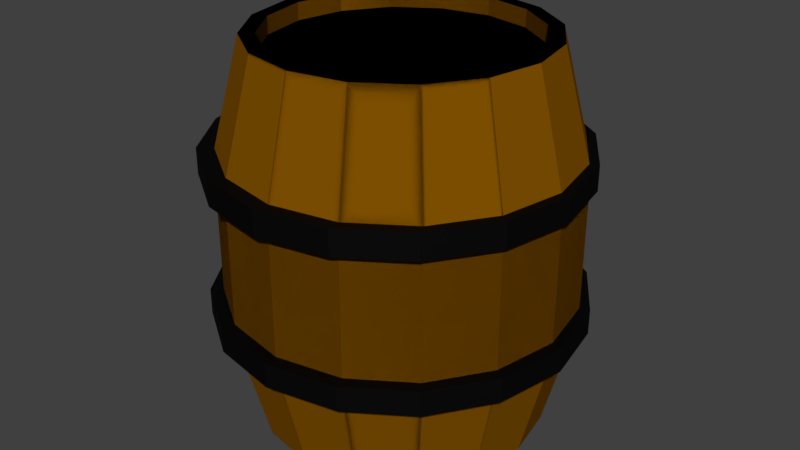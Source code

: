 # Source: barrel4.blend  (saved by Blender 2.79.0; exported with 4.5.12 LTS)
import bpy
from mathutils import Matrix  # noqa: F401  (used for matrix-valued properties, if any)

bpy.ops.wm.read_factory_settings(use_empty=True)
scene = bpy.context.scene
scene.name = 'Scene'

# ---- collections
col_collection_1 = bpy.data.collections.new('Collection 1'); scene.collection.children.link(col_collection_1)

# ---- materials (node trees are filled in below, after node groups)
mat_brown = bpy.data.materials.new('brown')
mat_brown.alpha_threshold = 0.0
mat_brown.diffuse_color = (0.2232, 0.08438, 0.0003035, 1.0)
mat_brown.roughness = 0.5
mat_material = bpy.data.materials.new('Material')
mat_material.alpha_threshold = 0.0
mat_material.diffuse_color = (0.001032, 0.001032, 0.001032, 1.0)
mat_material.roughness = 0.5

# ---- material node trees
mat_material.use_nodes = True; mat_material.node_tree.nodes.clear()
_N = mat_material.node_tree.nodes; _L = mat_material.node_tree.links
n0 = _N.new('ShaderNodeBsdfDiffuse'); n0.name = 'Diffuse BSDF'; n0.location = (10, 300)
n0.inputs[0].default_value = (0.001032, 0.001032, 0.001032, 1.0)
n1 = _N.new('ShaderNodeBsdfAnisotropic'); n1.name = 'Glossy BSDF'; n1.location = (-19, -3)
n1.distribution = 'GGX'
n1.inputs[0].default_value = (0.04114, 0.04114, 0.04114, 1.0)
n1.inputs[1].default_value = 0.4472
n2 = _N.new('ShaderNodeOutputMaterial'); n2.name = 'Material Output'; n2.location = (509, 162)
n3 = _N.new('ShaderNodeMixShader'); n3.name = 'Mix Shader'; n3.location = (249, 154)
n3.inputs[0].default_value = 0.5182
_L.new(n0.outputs[0], n3.inputs[1])
_L.new(n1.outputs[0], n3.inputs[2])
_L.new(n3.outputs[0], n2.inputs[0])
n2.is_active_output = True

# ---- world
world_world = bpy.data.worlds.new('World'); scene.world = world_world
world_world.color = (0.05088, 0.05088, 0.05088)
world_world.use_sun_shadow = False
world_world.sun_shadow_jitter_overblur = 0.0
world_world.cycles.sampling_method = 'MANUAL'

# ---- meshes
me_cylinder_003 = bpy.data.meshes.new('Cylinder.003')
me_cylinder_003.from_pydata([(0.004872, 1.0, 13.89), (0.004872, 1.0, 15.89), (0.3876, 0.9239, 13.89), (0.3876, 0.9239, 15.89), (0.712, 0.7071, 13.89), (0.712, 0.7071, 15.89), (0.9288, 0.3827, 13.89), (0.9288, 0.3827, 15.89), (1.005, -1.838e-07, 13.89), (1.005, -1.838e-07, 15.89), (0.9288, -0.3827, 13.89), (0.9288, -0.3827, 15.89), (0.712, -0.7071, 13.89), (0.712, -0.7071, 15.89), (0.3876, -0.9239, 13.89), (0.3876, -0.9239, 15.89), (0.004872, -1.0, 13.89), (0.004872, -1.0, 15.89), (-0.3778, -0.9239, 13.89), (-0.3778, -0.9239, 15.89), (-0.7022, -0.7071, 13.89), (-0.7022, -0.7071, 15.89), (-0.919, -0.3827, 13.89), (-0.919, -0.3827, 15.89), (-0.9951, -1.282e-07, 13.89), (-0.9951, -1.282e-07, 15.89), (-0.919, 0.3827, 13.89), (-0.919, 0.3827, 15.89), (-0.7022, 0.7071, 13.89), (-0.7022, 0.7071, 15.89), (-0.3778, 0.9239, 13.89), (-0.3778, 0.9239, 15.89), (-0.0146, 1.004, 25.25), (-0.0146, 1.004, 27.25), (0.3681, 0.928, 25.25), (0.3681, 0.928, 27.25), (0.6925, 0.7112, 25.25), (0.6925, 0.7112, 27.25), (0.9093, 0.3868, 25.25), (0.9093, 0.3868, 27.25), (0.9854, 0.004135, 25.25), (0.9854, 0.004135, 27.25), (0.9093, -0.3785, 25.25), (0.9093, -0.3785, 27.25), (0.6925, -0.703, 25.25), (0.6925, -0.703, 27.25), (0.3681, -0.9197, 25.25), (0.3681, -0.9197, 27.25), (-0.0146, -0.9959, 25.25), (-0.0146, -0.9959, 27.25), (-0.3973, -0.9197, 25.25), (-0.3973, -0.9197, 27.25), (-0.7217, -0.703, 25.25), (-0.7217, -0.703, 27.25), (-0.9385, -0.3785, 25.25), (-0.9385, -0.3785, 27.25), (-1.015, 0.004136, 25.25), (-1.015, 0.004136, 27.25), (-0.9385, 0.3868, 25.25), (-0.9385, 0.3868, 27.25), (-0.7217, 0.7112, 25.25), (-0.7217, 0.7112, 27.25), (-0.3973, 0.928, 25.25), (-0.3973, 0.928, 27.25), (0.3072, 0.7272, 35.5), (0.56, 0.5583, 35.5), (0.7289, 0.3055, 35.5), (0.7883, 0.007322, 35.5), (0.7289, -0.2909, 35.5), (0.56, -0.5437, 35.5), (0.3072, -0.7126, 35.5), (-0.2892, -0.7126, 35.5), (-0.5419, -0.5437, 35.5), (-0.7109, -0.2909, 35.5), (-0.7702, 0.007322, 35.5), (-0.7109, 0.3055, 35.5), (-0.5419, 0.5583, 35.5), (-0.2892, 0.7272, 35.5), (0.368, 0.874, 26.65), (0.6723, 0.6706, 26.65), (0.8757, 0.3663, 26.65), (0.9471, 0.007322, 26.65), (0.8757, -0.3516, 26.65), (0.6723, -0.656, 26.65), (0.368, -0.8593, 26.65), (-0.3499, -0.8593, 26.65), (-0.6542, -0.656, 26.65), (-0.8576, -0.3516, 26.65), (-0.929, 0.007322, 26.65), (-0.8576, 0.3663, 26.65), (-0.6542, 0.6706, 26.65), (-0.3499, 0.874, 26.65), (0.2756, 0.6508, 35.5), (0.5016, 0.4998, 35.5), (0.6525, 0.2739, 35.5), (0.7056, 0.007322, 35.5), (0.6525, -0.2592, 35.5), (0.5016, -0.4852, 35.5), (0.2756, -0.6362, 35.5), (-0.2575, -0.6362, 35.5), (-0.4835, -0.4852, 35.5), (-0.6345, -0.2592, 35.5), (-0.6875, 0.007322, 35.5), (-0.6345, 0.2739, 35.5), (-0.4835, 0.4998, 35.5), (-0.2575, 0.6508, 35.5), (0.2756, 0.6508, 34.16), (0.5016, 0.4998, 34.16), (0.6525, 0.2739, 34.16), (0.7056, 0.007322, 34.16), (0.6525, -0.2592, 34.16), (0.5016, -0.4852, 34.16), (0.2756, -0.6362, 34.16), (-0.2575, -0.6362, 34.16), (-0.4835, -0.4852, 34.16), (-0.6345, -0.2592, 34.16), (-0.6875, 0.007322, 34.16), (-0.6345, 0.2739, 34.16), (-0.4835, 0.4998, 34.16), (-0.2575, 0.6508, 34.16), (0.368, 0.874, 20.49), (0.6723, 0.6706, 20.49), (0.8757, 0.3663, 20.49), (0.9471, 0.007322, 20.49), (0.8757, -0.3516, 20.49), (0.6723, -0.656, 20.49), (0.368, -0.8593, 20.49), (-0.3499, -0.8593, 20.49), (-0.6542, -0.656, 20.49), (-0.8576, -0.3516, 20.49), (-0.929, 0.007322, 20.49), (-0.8576, 0.3663, 20.49), (-0.6542, 0.6706, 20.49), (-0.3499, 0.874, 20.49), (0.009043, 0.7865, 35.5), (-0.2892, 0.7272, 35.5), (-0.5419, 0.5583, 35.5), (-0.7109, 0.3055, 35.5), (-0.7702, 0.007322, 35.5), (-0.7109, -0.2909, 35.5), (-0.5419, -0.5437, 35.5), (-0.2892, -0.7126, 35.5), (0.009043, -0.7719, 35.5), (0.3072, -0.7126, 35.5), (0.56, -0.5437, 35.5), (0.7289, -0.2909, 35.5), (0.7883, 0.007322, 35.5), (0.7289, 0.3055, 35.5), (0.56, 0.5583, 35.5), (0.3072, 0.7272, 35.5), (0.009043, 0.9454, 26.65), (-0.3499, 0.874, 26.65), (-0.6542, 0.6706, 26.65), (-0.8576, 0.3663, 26.65), (-0.929, 0.007322, 26.65), (-0.8576, -0.3516, 26.65), (-0.6542, -0.656, 26.65), (-0.3499, -0.8593, 26.65), (0.009043, -0.9307, 26.65), (0.368, -0.8593, 26.65), (0.6723, -0.656, 26.65), (0.8757, -0.3516, 26.65), (0.9471, 0.007322, 26.65), (0.8757, 0.3663, 26.65), (0.6723, 0.6706, 26.65), (0.368, 0.874, 26.65), (0.009043, 0.7038, 35.5), (-0.2575, 0.6508, 35.5), (-0.4835, 0.4998, 35.5), (-0.6345, 0.2739, 35.5), (-0.6875, 0.007322, 35.5), (-0.6345, -0.2592, 35.5), (-0.4835, -0.4852, 35.5), (-0.2575, -0.6362, 35.5), (0.009043, -0.6892, 35.5), (0.2756, -0.6362, 35.5), (0.5016, -0.4852, 35.5), (0.6525, -0.2592, 35.5), (0.7056, 0.007322, 35.5), (0.6525, 0.2739, 35.5), (0.5016, 0.4998, 35.5), (0.2756, 0.6508, 35.5), (0.009043, 0.7038, 34.16), (-0.2575, 0.6508, 34.16), (-0.4835, 0.4998, 34.16), (-0.6345, 0.2739, 34.16), (-0.6875, 0.007322, 34.16), (-0.6345, -0.2592, 34.16), (-0.4835, -0.4852, 34.16), (-0.2575, -0.6362, 34.16), (0.009043, -0.6892, 34.16), (0.2756, -0.6362, 34.16), (0.5016, -0.4852, 34.16), (0.6525, -0.2592, 34.16), (0.7056, 0.007322, 34.16), (0.6525, 0.2739, 34.16), (0.5016, 0.4998, 34.16), (0.2756, 0.6508, 34.16), (0.009043, 0.9454, 20.49), (-0.3499, 0.874, 20.49), (-0.6542, 0.6706, 20.49), (-0.8576, 0.3663, 20.49), (-0.929, 0.007322, 20.49), (-0.8576, -0.3516, 20.49), (-0.6542, -0.656, 20.49), (-0.3499, -0.8593, 20.49), (0.009043, -0.9307, 20.49), (0.368, -0.8593, 20.49), (0.6723, -0.656, 20.49), (0.8757, -0.3516, 20.49), (0.9471, 0.007322, 20.49), (0.8757, 0.3663, 20.49), (0.6723, 0.6706, 20.49), (0.368, 0.874, 20.49), (0.3072, 0.7272, 5.6), (0.56, 0.5583, 5.6), (0.7289, 0.3055, 5.6), (0.7883, 0.007322, 5.6), (0.7289, -0.2909, 5.6), (0.56, -0.5437, 5.6), (0.3072, -0.7126, 5.6), (-0.2892, -0.7126, 5.6), (-0.5419, -0.5437, 5.6), (-0.7109, -0.2909, 5.6), (-0.7702, 0.007322, 5.6), (-0.7109, 0.3055, 5.6), (-0.5419, 0.5583, 5.6), (-0.2892, 0.7272, 5.6), (0.368, 0.874, 14.45), (0.6723, 0.6706, 14.45), (0.8757, 0.3663, 14.45), (0.9471, 0.007322, 14.45), (0.8757, -0.3516, 14.45), (0.6723, -0.656, 14.45), (0.368, -0.8593, 14.45), (-0.3499, -0.8593, 14.45), (-0.6542, -0.656, 14.45), (-0.8576, -0.3516, 14.45), (-0.929, 0.007322, 14.45), (-0.8576, 0.3663, 14.45), (-0.6542, 0.6706, 14.45), (-0.3499, 0.874, 14.45), (0.2756, 0.6508, 5.6), (0.5016, 0.4998, 5.6), (0.6525, 0.2739, 5.6), (0.7056, 0.007322, 5.6), (0.6525, -0.2592, 5.6), (0.5016, -0.4852, 5.6), (0.2756, -0.6362, 5.6), (-0.2575, -0.6362, 5.6), (-0.4835, -0.4852, 5.6), (-0.6345, -0.2592, 5.6), (-0.6875, 0.007322, 5.6), (-0.6345, 0.2739, 5.6), (-0.4835, 0.4998, 5.6), (-0.2575, 0.6508, 5.6), (0.2756, 0.6508, 6.946), (0.5016, 0.4998, 6.946), (0.6525, 0.2739, 6.946), (0.7056, 0.007322, 6.946), (0.6525, -0.2592, 6.946), (0.5016, -0.4852, 6.946), (0.2756, -0.6362, 6.946), (-0.2575, -0.6362, 6.946), (-0.4835, -0.4852, 6.946), (-0.6345, -0.2592, 6.946), (-0.6875, 0.007322, 6.946), (-0.6345, 0.2739, 6.946), (-0.4835, 0.4998, 6.946), (-0.2575, 0.6508, 6.946), (0.368, 0.874, 20.61), (0.6723, 0.6706, 20.61), (0.8757, 0.3663, 20.61), (0.9471, 0.007322, 20.61), (0.8757, -0.3516, 20.61), (0.6723, -0.656, 20.61), (0.368, -0.8593, 20.61), (-0.3499, -0.8593, 20.61), (-0.6542, -0.656, 20.61), (-0.8576, -0.3516, 20.61), (-0.929, 0.007322, 20.61), (-0.8576, 0.3663, 20.61), (-0.6542, 0.6706, 20.61), (-0.3499, 0.874, 20.61), (0.009043, 0.7865, 5.6), (-0.2892, 0.7272, 5.6), (-0.5419, 0.5583, 5.6), (-0.7109, 0.3055, 5.6), (-0.7702, 0.007322, 5.6), (-0.7109, -0.2909, 5.6), (-0.5419, -0.5437, 5.6), (-0.2892, -0.7126, 5.6), (0.009043, -0.7719, 5.6), (0.3072, -0.7126, 5.6), (0.56, -0.5437, 5.6), (0.7289, -0.2909, 5.6), (0.7883, 0.007322, 5.6), (0.7289, 0.3055, 5.6), (0.56, 0.5583, 5.6), (0.3072, 0.7272, 5.6), (0.009043, 0.9454, 14.45), (-0.3499, 0.874, 14.45), (-0.6542, 0.6706, 14.45), (-0.8576, 0.3663, 14.45), (-0.929, 0.007322, 14.45), (-0.8576, -0.3516, 14.45), (-0.6542, -0.656, 14.45), (-0.3499, -0.8593, 14.45), (0.009043, -0.9307, 14.45), (0.368, -0.8593, 14.45), (0.6723, -0.656, 14.45), (0.8757, -0.3516, 14.45), (0.9471, 0.007322, 14.45), (0.8757, 0.3663, 14.45), (0.6723, 0.6706, 14.45), (0.368, 0.874, 14.45), (0.009043, 0.7038, 5.6), (-0.2575, 0.6508, 5.6), (-0.4835, 0.4998, 5.6), (-0.6345, 0.2739, 5.6), (-0.6875, 0.007322, 5.6), (-0.6345, -0.2592, 5.6), (-0.4835, -0.4852, 5.6), (-0.2575, -0.6362, 5.6), (0.009043, -0.6892, 5.6), (0.2756, -0.6362, 5.6), (0.5016, -0.4852, 5.6), (0.6525, -0.2592, 5.6), (0.7056, 0.007322, 5.6), (0.6525, 0.2739, 5.6), (0.5016, 0.4998, 5.6), (0.2756, 0.6508, 5.6), (0.009043, 0.7038, 6.946), (-0.2575, 0.6508, 6.946), (-0.4835, 0.4998, 6.946), (-0.6345, 0.2739, 6.946), (-0.6875, 0.007322, 6.946), (-0.6345, -0.2592, 6.946), (-0.4835, -0.4852, 6.946), (-0.2575, -0.6362, 6.946), (0.009043, -0.6892, 6.946), (0.2756, -0.6362, 6.946), (0.5016, -0.4852, 6.946), (0.6525, -0.2592, 6.946), (0.7056, 0.007322, 6.946), (0.6525, 0.2739, 6.946), (0.5016, 0.4998, 6.946), (0.2756, 0.6508, 6.946), (0.009043, 0.9454, 20.61), (-0.3499, 0.874, 20.61), (-0.6542, 0.6706, 20.61), (-0.8576, 0.3663, 20.61), (-0.929, 0.007322, 20.61), (-0.8576, -0.3516, 20.61), (-0.6542, -0.656, 20.61), (-0.3499, -0.8593, 20.61), (0.009043, -0.9307, 20.61), (0.368, -0.8593, 20.61), (0.6723, -0.656, 20.61), (0.8757, -0.3516, 20.61), (0.9471, 0.007322, 20.61), (0.8757, 0.3663, 20.61), (0.6723, 0.6706, 20.61), (0.368, 0.874, 20.61)], [], [(0, 1, 3, 2), (2, 3, 5, 4), (4, 5, 7, 6), (6, 7, 9, 8), (8, 9, 11, 10), (10, 11, 13, 12), (12, 13, 15, 14), (14, 15, 17, 16), (16, 17, 19, 18), (18, 19, 21, 20), (20, 21, 23, 22), (22, 23, 25, 24), (24, 25, 27, 26), (26, 27, 29, 28), (3, 1, 31, 29, 27, 25, 23, 21, 19, 17, 15, 13, 11, 9, 7, 5), (28, 29, 31, 30), (30, 31, 1, 0), (0, 2, 4, 6, 8, 10, 12, 14, 16, 18, 20, 22, 24, 26, 28, 30), (32, 33, 35, 34), (34, 35, 37, 36), (36, 37, 39, 38), (38, 39, 41, 40), (40, 41, 43, 42), (42, 43, 45, 44), (44, 45, 47, 46), (46, 47, 49, 48), (48, 49, 51, 50), (50, 51, 53, 52), (52, 53, 55, 54), (54, 55, 57, 56), (56, 57, 59, 58), (58, 59, 61, 60), (35, 33, 63, 61, 59, 57, 55, 53, 51, 49, 47, 45, 43, 41, 39, 37), (60, 61, 63, 62), (62, 63, 33, 32), (32, 34, 36, 38, 40, 42, 44, 46, 48, 50, 52, 54, 56, 58, 60, 62), (150, 134, 64, 78), (78, 64, 65, 79), (79, 65, 66, 80), (80, 66, 67, 81), (81, 67, 68, 82), (82, 68, 69, 83), (83, 69, 70, 84), (84, 70, 142, 158), (158, 142, 71, 85), (85, 71, 72, 86), (86, 72, 73, 87), (87, 73, 74, 88), (88, 74, 75, 89), (89, 75, 76, 90), (134, 77, 105, 166), (90, 76, 77, 91), (91, 77, 134, 150), (133, 91, 150, 198), (132, 90, 91, 133), (131, 89, 90, 132), (130, 88, 89, 131), (129, 87, 88, 130), (128, 86, 87, 129), (127, 85, 86, 128), (206, 158, 85, 127), (126, 84, 158, 206), (125, 83, 84, 126), (124, 82, 83, 125), (123, 81, 82, 124), (122, 80, 81, 123), (121, 79, 80, 122), (120, 78, 79, 121), (198, 150, 78, 120), (100, 99, 113, 114), (67, 66, 94, 95), (71, 142, 174, 99), (76, 75, 103, 104), (65, 64, 92, 93), (70, 69, 97, 98), (74, 73, 101, 102), (68, 67, 95, 96), (72, 71, 99, 100), (77, 76, 104, 105), (66, 65, 93, 94), (142, 70, 98, 174), (75, 74, 102, 103), (64, 134, 166, 92), (69, 68, 96, 97), (73, 72, 100, 101), (106, 182, 119, 118, 117, 116, 115, 114, 113, 190, 112, 111, 110, 109, 108, 107), (94, 93, 107, 108), (101, 100, 114, 115), (95, 94, 108, 109), (102, 101, 115, 116), (96, 95, 109, 110), (103, 102, 116, 117), (97, 96, 110, 111), (104, 103, 117, 118), (98, 97, 111, 112), (105, 104, 118, 119), (174, 98, 112, 190), (92, 166, 182, 106), (166, 105, 119, 182), (99, 174, 190, 113), (93, 92, 106, 107), (150, 151, 135, 134), (151, 152, 136, 135), (152, 153, 137, 136), (153, 154, 138, 137), (154, 155, 139, 138), (155, 156, 140, 139), (156, 157, 141, 140), (157, 158, 142, 141), (158, 159, 143, 142), (159, 160, 144, 143), (160, 161, 145, 144), (161, 162, 146, 145), (162, 163, 147, 146), (163, 164, 148, 147), (134, 166, 181, 149), (164, 165, 149, 148), (165, 150, 134, 149), (213, 198, 150, 165), (212, 213, 165, 164), (211, 212, 164, 163), (210, 211, 163, 162), (209, 210, 162, 161), (208, 209, 161, 160), (207, 208, 160, 159), (206, 207, 159, 158), (205, 206, 158, 157), (204, 205, 157, 156), (203, 204, 156, 155), (202, 203, 155, 154), (201, 202, 154, 153), (200, 201, 153, 152), (199, 200, 152, 151), (198, 199, 151, 150), (176, 192, 191, 175), (138, 170, 169, 137), (143, 175, 174, 142), (148, 180, 179, 147), (136, 168, 167, 135), (141, 173, 172, 140), (146, 178, 177, 145), (139, 171, 170, 138), (144, 176, 175, 143), (149, 181, 180, 148), (137, 169, 168, 136), (142, 174, 173, 141), (147, 179, 178, 146), (135, 167, 166, 134), (140, 172, 171, 139), (145, 177, 176, 144), (183, 184, 185, 186, 187, 188, 189, 190, 191, 192, 193, 194, 195, 196, 197, 182), (169, 185, 184, 168), (177, 193, 192, 176), (170, 186, 185, 169), (178, 194, 193, 177), (171, 187, 186, 170), (179, 195, 194, 178), (172, 188, 187, 171), (180, 196, 195, 179), (173, 189, 188, 172), (181, 197, 196, 180), (174, 190, 189, 173), (167, 183, 182, 166), (166, 182, 197, 181), (175, 191, 190, 174), (168, 184, 183, 167), (300, 228, 214, 284), (228, 229, 215, 214), (229, 230, 216, 215), (230, 231, 217, 216), (231, 232, 218, 217), (232, 233, 219, 218), (233, 234, 220, 219), (234, 308, 292, 220), (308, 235, 221, 292), (235, 236, 222, 221), (236, 237, 223, 222), (237, 238, 224, 223), (238, 239, 225, 224), (239, 240, 226, 225), (284, 316, 255, 227), (240, 241, 227, 226), (241, 300, 284, 227), (283, 348, 300, 241), (282, 283, 241, 240), (281, 282, 240, 239), (280, 281, 239, 238), (279, 280, 238, 237), (278, 279, 237, 236), (277, 278, 236, 235), (356, 277, 235, 308), (276, 356, 308, 234), (275, 276, 234, 233), (274, 275, 233, 232), (273, 274, 232, 231), (272, 273, 231, 230), (271, 272, 230, 229), (270, 271, 229, 228), (348, 270, 228, 300), (250, 264, 263, 249), (217, 245, 244, 216), (221, 249, 324, 292), (226, 254, 253, 225), (215, 243, 242, 214), (220, 248, 247, 219), (224, 252, 251, 223), (218, 246, 245, 217), (222, 250, 249, 221), (227, 255, 254, 226), (216, 244, 243, 215), (292, 324, 248, 220), (225, 253, 252, 224), (214, 242, 316, 284), (219, 247, 246, 218), (223, 251, 250, 222), (256, 257, 258, 259, 260, 261, 262, 340, 263, 264, 265, 266, 267, 268, 269, 332), (244, 258, 257, 243), (251, 265, 264, 250), (245, 259, 258, 244), (252, 266, 265, 251), (246, 260, 259, 245), (253, 267, 266, 252), (247, 261, 260, 246), (254, 268, 267, 253), (248, 262, 261, 247), (255, 269, 268, 254), (324, 340, 262, 248), (242, 256, 332, 316), (316, 332, 269, 255), (249, 263, 340, 324), (243, 257, 256, 242), (300, 284, 285, 301), (301, 285, 286, 302), (302, 286, 287, 303), (303, 287, 288, 304), (304, 288, 289, 305), (305, 289, 290, 306), (306, 290, 291, 307), (307, 291, 292, 308), (308, 292, 293, 309), (309, 293, 294, 310), (310, 294, 295, 311), (311, 295, 296, 312), (312, 296, 297, 313), (313, 297, 298, 314), (284, 299, 331, 316), (314, 298, 299, 315), (315, 299, 284, 300), (363, 315, 300, 348), (362, 314, 315, 363), (361, 313, 314, 362), (360, 312, 313, 361), (359, 311, 312, 360), (358, 310, 311, 359), (357, 309, 310, 358), (356, 308, 309, 357), (355, 307, 308, 356), (354, 306, 307, 355), (353, 305, 306, 354), (352, 304, 305, 353), (351, 303, 304, 352), (350, 302, 303, 351), (349, 301, 302, 350), (348, 300, 301, 349), (326, 325, 341, 342), (288, 287, 319, 320), (293, 292, 324, 325), (298, 297, 329, 330), (286, 285, 317, 318), (291, 290, 322, 323), (296, 295, 327, 328), (289, 288, 320, 321), (294, 293, 325, 326), (299, 298, 330, 331), (287, 286, 318, 319), (292, 291, 323, 324), (297, 296, 328, 329), (285, 284, 316, 317), (290, 289, 321, 322), (295, 294, 326, 327), (333, 332, 347, 346, 345, 344, 343, 342, 341, 340, 339, 338, 337, 336, 335, 334), (319, 318, 334, 335), (327, 326, 342, 343), (320, 319, 335, 336), (328, 327, 343, 344), (321, 320, 336, 337), (329, 328, 344, 345), (322, 321, 337, 338), (330, 329, 345, 346), (323, 322, 338, 339), (331, 330, 346, 347), (324, 323, 339, 340), (317, 316, 332, 333), (316, 331, 347, 332), (325, 324, 340, 341), (318, 317, 333, 334)])
me_cylinder_003.polygons.foreach_set('material_index', [1, 1, 1, 1, 1, 1, 1, 1, 1, 1, 1, 1, 1, 1, 1, 1, 1, 1, 1, 1, 1, 1, 1, 1, 1, 1, 1, 1, 1, 1, 1, 1, 1, 1, 1, 1, 0, 0, 0, 0, 0, 0, 0, 0, 0, 0, 0, 0, 0, 0, 0, 0, 0, 0, 0, 0, 0, 0, 0, 0, 0, 0, 0, 0, 0, 0, 0, 0, 0, 0, 0, 0, 0, 0, 0, 0, 0, 0, 0, 0, 0, 0, 0, 0, 0, 0, 0, 0, 0, 0, 0, 0, 0, 0, 0, 0, 0, 0, 0, 0, 0, 0, 0, 0, 0, 0, 0, 0, 0, 0, 0, 0, 0, 0, 0, 0, 0, 0, 0, 0, 0, 0, 0, 0, 0, 0, 0, 0, 0, 0, 0, 0, 0, 0, 0, 0, 0, 0, 0, 0, 0, 0, 0, 0, 0, 0, 0, 0, 0, 0, 0, 0, 0, 0, 0, 0, 0, 0, 0, 0, 0, 0, 0, 0, 0, 0, 0, 0, 0, 0, 0, 0, 0, 0, 0, 0, 0, 0, 0, 0, 0, 0, 0, 0, 0, 0, 0, 0, 0, 0, 0, 0, 0, 0, 0, 0, 0, 0, 0, 0, 0, 0, 0, 0, 0, 0, 0, 0, 0, 0, 0, 0, 0, 0, 0, 0, 0, 0, 0, 0, 0, 0, 0, 0, 0, 0, 0, 0, 0, 0, 0, 0, 0, 0, 0, 0, 0, 0, 0, 0, 0, 0, 0, 0, 0, 0, 0, 0, 0, 0, 0, 0, 0, 0, 0, 0, 0, 0, 0, 0, 0, 0, 0, 0, 0, 0, 0, 0, 0, 0, 0, 0, 0, 0, 0, 0, 0, 0, 0, 0, 0, 0, 0, 0, 0, 0, 0, 0, 0, 0, 0, 0, 0, 0, 0, 0])
me_cylinder_003.materials.append(mat_brown)
me_cylinder_003.materials.append(mat_material)
me_cylinder_003.use_remesh_preserve_volume = False
me_cylinder_003.use_remesh_preserve_attributes = False
me_cylinder_003.use_mirror_vertex_groups = False
me_cylinder_003.update()

# ---- objects
ob_barrel = bpy.data.objects.new('barrel', me_cylinder_003)

# ---- transforms, parenting, visibility, modifiers, constraints
ob_barrel.location = (-0.008923, -0.009397, -0.5014)
ob_barrel.scale = (1.283, 1.283, 0.08985)
ob_barrel.lineart.crease_threshold = 0.0

# ---- collection membership
col_collection_1.objects.link(ob_barrel)

# ---- scene / render settings (as saved in the file)
scene.frame_start = 1; scene.frame_end = 250; scene.frame_set(1)
scene.render.engine = 'CYCLES'
scene.render.dither_intensity = 0.0
scene.cycles.use_denoising = False
scene.cycles.samples = 512
scene.cycles.sampling_pattern = 'TABULATED_SOBOL'
scene.cycles.use_adaptive_sampling = False
scene.cycles.use_light_tree = False
scene.cycles.blur_glossy = 0.0
scene.cycles.sample_clamp_indirect = 0.0
scene.view_settings.view_transform = 'Standard'
bpy.context.view_layer.update()

# ---- added for rendering (the .blend has no active camera and no usable light): camera, sun
cam_auto = bpy.data.cameras.new('AutoCamera')
cam_auto.lens = 50.0
cam_auto.sensor_width = 36.0
cam_auto.clip_end = 1000.0
ob_auto_camera = bpy.data.objects.new('AutoCamera', cam_auto)
scene.collection.objects.link(ob_auto_camera)
ob_auto_camera.location = (4.17906, -5.03981, 4.70045)
ob_auto_camera.rotation_euler = (1.09748, -7.21219e-08, 0.694738)
scene.camera = ob_auto_camera
light_auto_sun = bpy.data.lights.new('AutoSun', 'SUN')
light_auto_sun.energy = 3.0
light_auto_sun.angle = 0.0523599
ob_auto_sun = bpy.data.objects.new('AutoSun', light_auto_sun)
scene.collection.objects.link(ob_auto_sun)
ob_auto_sun.rotation_euler = (0.872665, 0.174533, 0.523599)
bpy.context.view_layer.update()

